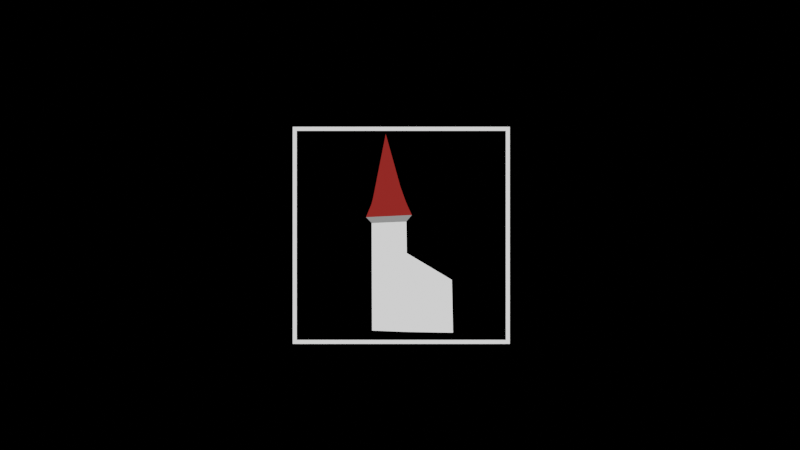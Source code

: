 # Source: GUI_buttons.blend  (saved by Blender 3.5.10; exported with 4.5.12 LTS)
import bpy
from mathutils import Matrix  # noqa: F401  (used for matrix-valued properties, if any)

bpy.ops.wm.read_factory_settings(use_empty=True)
scene = bpy.context.scene
scene.name = 'Scene'

# ---- collections
col_collection = bpy.data.collections.new('Collection'); scene.collection.children.link(col_collection)

# ---- materials (node trees are filled in below, after node groups)
mat_materia = bpy.data.materials.new('Materiał')
mat_materia.use_transparent_shadow = False
mat_materia__001 = bpy.data.materials.new('Materiał.001')
mat_materia__001.use_transparent_shadow = False
mat_materia__004 = bpy.data.materials.new('Materiał.004')
mat_materia__004.use_transparent_shadow = False
mat_materia__002 = bpy.data.materials.new('Materiał.002')
mat_materia__002.use_transparent_shadow = False
mat_materia__003 = bpy.data.materials.new('Materiał.003')
mat_materia__003.use_transparent_shadow = False

# ---- material node trees
mat_materia.use_nodes = True; mat_materia.node_tree.nodes.clear()
_N = mat_materia.node_tree.nodes; _L = mat_materia.node_tree.links
n0 = _N.new('ShaderNodeOutputMaterial'); n0.name = 'Material Output'; n0.location = (300, 300)
n1 = _N.new('ShaderNodeEmission'); n1.name = 'Emission'; n1.location = (10, 300)
n1.inputs[0].default_value = (0.2633, 0.02032, 0.01719, 1.0)
_L.new(n1.outputs[0], n0.inputs[0])
n0.is_active_output = True
mat_materia__001.use_nodes = True; mat_materia__001.node_tree.nodes.clear()
_N = mat_materia__001.node_tree.nodes; _L = mat_materia__001.node_tree.links
n0 = _N.new('ShaderNodeOutputMaterial'); n0.name = 'Material Output'; n0.location = (300, 300)
n1 = _N.new('ShaderNodeEmission'); n1.name = 'Emission'; n1.location = (10, 300)
n1.inputs[0].default_value = (0.2633, 0.2633, 0.2633, 1.0)
_L.new(n1.outputs[0], n0.inputs[0])
n0.is_active_output = True
mat_materia__004.use_nodes = True; mat_materia__004.node_tree.nodes.clear()
_N = mat_materia__004.node_tree.nodes; _L = mat_materia__004.node_tree.links
n0 = _N.new('ShaderNodeOutputMaterial'); n0.name = 'Material Output'; n0.location = (300, 300)
n1 = _N.new('ShaderNodeEmission'); n1.name = 'Emission'; n1.location = (10, 300)
_L.new(n1.outputs[0], n0.inputs[0])
n0.is_active_output = True
mat_materia__002.use_nodes = True; mat_materia__002.node_tree.nodes.clear()
_N = mat_materia__002.node_tree.nodes; _L = mat_materia__002.node_tree.links
n0 = _N.new('ShaderNodeBsdfPrincipled'); n0.name = 'Principled BSDF'; n0.location = (10, 300)
n0.distribution = 'GGX'
n0.subsurface_method = 'RANDOM_WALK_SKIN'
n0.inputs[0].default_value = (0.1373, 0.02866, 0.01021, 1.0)
n0.inputs[3].default_value = 1.45
n0.inputs[27].default_value = (0.0, 0.0, 0.0, 1.0)
n0.inputs[28].default_value = 1.0
n1 = _N.new('ShaderNodeOutputMaterial'); n1.name = 'Material Output'; n1.location = (300, 300)
_L.new(n0.outputs[0], n1.inputs[0])
n1.is_active_output = True
mat_materia__003.use_nodes = True; mat_materia__003.node_tree.nodes.clear()
_N = mat_materia__003.node_tree.nodes; _L = mat_materia__003.node_tree.links
n0 = _N.new('ShaderNodeOutputMaterial'); n0.name = 'Material Output'; n0.location = (300, 300)
n1 = _N.new('ShaderNodeEmission'); n1.name = 'Emission'; n1.location = (10, 300)
_L.new(n1.outputs[0], n0.inputs[0])
n0.is_active_output = True

# ---- world
world_world = bpy.data.worlds.new('World'); scene.world = world_world
world_world.use_nodes = True; world_world.node_tree.nodes.clear()
_N = world_world.node_tree.nodes; _L = world_world.node_tree.links
n0 = _N.new('ShaderNodeOutputWorld'); n0.name = 'World Output'; n0.location = (300, 300)
n1 = _N.new('ShaderNodeBackground'); n1.name = 'Background'; n1.location = (10, 300)
n1.inputs[0].default_value = (0.0, 0.0, 0.0, 1.0)
_L.new(n1.outputs[0], n0.inputs[0])
n0.is_active_output = True
world_world.color = (0.05088, 0.05088, 0.05088)
world_world.use_sun_shadow = False
world_world.sun_shadow_jitter_overblur = 0.0

# ---- cameras
cam_camera = bpy.data.cameras.new('Camera')
cam_camera.clip_end = 100.0
cam_camera.ortho_scale = 7.314

# ---- meshes
me_prostok_t_001 = bpy.data.meshes.new('Prostokąt.001')
me_prostok_t_001.from_pydata([(-1.0, -1.0, 0.0), (-0.7167, -1.011, 0.0), (-1.005, -0.001127, 0.0), (-0.7281, 0.005119, 0.0), (-0.7758, 0.1357, 0.0), (-0.8922, 0.5536, 0.0), (-1.048, -0.1043, 0.0), (-0.6858, -0.08711, 0.0), (-1.003, -0.1507, 0.0), (-0.7297, -0.1393, 0.0), (-0.9919, 0.04988, 0.0), (-0.7453, 0.05036, 0.0), (-1.002, -0.3925, 0.0), (-0.726, -0.3876, 0.0), (-0.3606, -1.017, 0.0), (-0.37, -0.5997, 0.0)], [], [(2, 6, 7, 3), (11, 10, 2, 3), (8, 9, 7, 6), (12, 13, 9, 8), (4, 5, 10, 11), (0, 1, 13, 12), (13, 1, 14, 15)])
me_prostok_t_001.polygons.foreach_set('material_index', [0, 0, 1, 2, 0, 2, 2])
_uv = me_prostok_t_001.uv_layers.new(name='MapaUV')
_uv.uv.foreach_set('vector', [0.0, 0.0, 0.0, 0.9164, 1.0, 0.9164, 0.0, 0.0, 0.0, 0.0, 0.0, 0.0, 0.0, 0.0, 0.0, 0.0, 0.0, 0.8581, 1.0, 0.8581, 1.0, 0.9164, 0.0, 0.9164, 0.0, 0.6138, 1.0, 0.6138, 1.0, 0.8581, 0.0, 0.8581, 0.0, 0.0, 0.0, 0.0, 0.0, 0.0, 0.0, 0.0, 0.0, 0.0, 1.0, 0.0, 1.0, 0.6138, 0.0, 0.6138, 1.0, 0.6138, 1.0, 0.0, 1.0, 0.0, 1.0, 0.6138])
me_prostok_t_001.materials.append(mat_materia)
me_prostok_t_001.materials.append(mat_materia__001)
me_prostok_t_001.materials.append(mat_materia__004)
me_prostok_t_001.materials.append(mat_materia__002)
me_prostok_t_001.update()
me_prostok_t_002 = bpy.data.meshes.new('Prostokąt.002')
me_prostok_t_002.from_pydata([(-1.0, -1.0, 0.0), (1.0, -1.0, 0.0), (-1.0, 1.0, 0.0), (1.0, 1.0, 0.0), (-0.9636, 0.9636, 0.0), (-0.9636, -0.9636, 0.0), (0.9636, -0.9636, 0.0), (0.9636, 0.9636, 0.0)], [], [(4, 5, 0, 2), (5, 6, 1, 0), (6, 7, 3, 1), (7, 4, 2, 3)])
_uv = me_prostok_t_002.uv_layers.new(name='MapaUV')
_uv.uv.foreach_set('vector', [0.1022, 0.8978, 0.1022, 0.1022, 0.0, 0.0, 0.0, 1.0, 0.1022, 0.1022, 0.8978, 0.1022, 1.0, 0.0, 0.0, 0.0, 0.8978, 0.1022, 0.8978, 0.8978, 1.0, 1.0, 1.0, 0.0, 0.8978, 0.8978, 0.1022, 0.8978, 0.0, 1.0, 1.0, 1.0])
me_prostok_t_002.materials.append(mat_materia__003)
me_prostok_t_002.update()

# ---- objects
ob_camera = bpy.data.objects.new('Camera', cam_camera)
ob_prostok_t = bpy.data.objects.new('Prostokąt', me_prostok_t_001)
ob_prostok_t_001 = bpy.data.objects.new('Prostokąt.001', me_prostok_t_002)

# ---- transforms, parenting, visibility, modifiers, constraints
ob_camera.location = (-0.7123, -0.3588, 5.084)
ob_camera.lock_rotations_4d = False
ob_camera.empty_display_type = 'ARROWS'
ob_camera.color = (0.0, 0.0, 0.0, 0.0)
ob_camera.display_type = 'WIRE'
ob_camera.lineart.crease_threshold = 0.0
ob_prostok_t.location = (-0.2634, -0.2632, 0.02669)
ob_prostok_t.scale = (0.5759, 0.5759, 0.5759)
ob_prostok_t_001.location = (-0.7063, -0.4062, 0.0)
ob_prostok_t_001.scale = (0.4965, 0.4965, 0.4965)

# ---- collection membership
col_collection.objects.link(ob_camera)
col_collection.objects.link(ob_prostok_t)
col_collection.objects.link(ob_prostok_t_001)

# ---- scene / render settings (as saved in the file)
scene.camera = ob_camera
scene.frame_start = 1; scene.frame_end = 250; scene.frame_set(1)
scene.render.engine = 'BLENDER_EEVEE_NEXT'
scene.render.film_transparent = True
scene.cycles.sampling_pattern = 'TABULATED_SOBOL'
scene.view_settings.view_transform = 'Filmic'
bpy.context.view_layer.update()

